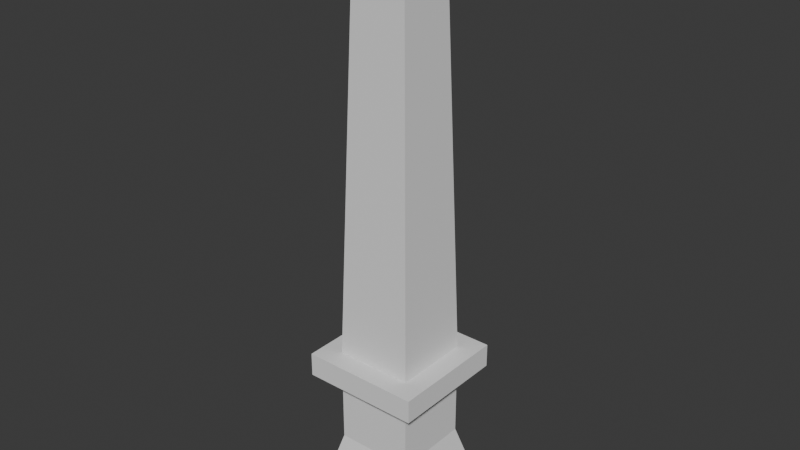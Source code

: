 # Source: ObeliskPillar.blend  (saved by Blender 4.0.36; exported with 4.5.12 LTS)
import bpy
from mathutils import Matrix  # noqa: F401  (used for matrix-valued properties, if any)

bpy.ops.wm.read_factory_settings(use_empty=True)
scene = bpy.context.scene
scene.name = 'Scene'

# ---- collections
col_collection = bpy.data.collections.new('Collection'); scene.collection.children.link(col_collection)

# ---- world
world_world = bpy.data.worlds.new('World'); scene.world = world_world
world_world.use_nodes = True; world_world.node_tree.nodes.clear()
_N = world_world.node_tree.nodes; _L = world_world.node_tree.links
n0 = _N.new('ShaderNodeOutputWorld'); n0.name = 'World Output'; n0.location = (300, 300)
n1 = _N.new('ShaderNodeBackground'); n1.name = 'Background'; n1.location = (10, 300)
n1.inputs[0].default_value = (0.05088, 0.05088, 0.05088, 1.0)
_L.new(n1.outputs[0], n0.inputs[0])
n0.is_active_output = True
world_world.color = (0.05088, 0.05088, 0.05088)
world_world.use_sun_shadow = False
world_world.sun_shadow_jitter_overblur = 0.0

# ---- meshes
me_cube = bpy.data.meshes.new('Cube')
me_cube.from_pydata([(-1.662, -1.662, 0.0), (-1.156, -1.156, 4.107), (-1.662, 1.662, 0.0), (-1.156, 1.156, 4.107), (1.662, -1.662, 0.0), (1.156, -1.156, 4.107), (1.662, 1.662, 0.0), (1.156, 1.156, 4.107), (-1.156, -1.156, 1.917), (-1.156, 1.156, 1.917), (1.156, 1.156, 1.917), (1.156, -1.156, 1.917), (-1.156, -1.156, 4.808), (-1.156, 1.156, 4.808), (1.156, -1.156, 4.808), (1.156, 1.156, 4.808), (-1.76, -1.76, 4.107), (-1.76, 1.76, 4.107), (1.76, 1.76, 4.107), (1.76, -1.76, 4.107), (-1.76, -1.76, 4.808), (-1.76, 1.76, 4.808), (1.76, 1.76, 4.808), (1.76, -1.76, 4.808), (-0.828, -0.828, 15.44), (-0.828, 0.828, 15.44), (0.828, -0.828, 15.44), (0.828, 0.828, 15.44), (0.0, 0.0, 17.5)], [], [(8, 1, 3, 9), (9, 3, 7, 10), (10, 7, 5, 11), (11, 5, 1, 8), (6, 10, 11, 4), (4, 11, 8, 0), (2, 9, 10, 6), (0, 8, 9, 2), (12, 13, 21, 20), (1, 5, 19, 16), (15, 14, 23, 22), (3, 1, 16, 17), (17, 16, 20, 21), (16, 19, 23, 20), (18, 17, 21, 22), (19, 18, 22, 23), (7, 3, 17, 18), (14, 12, 20, 23), (13, 15, 22, 21), (5, 7, 18, 19), (14, 15, 27, 26), (13, 12, 24, 25), (12, 14, 26, 24), (15, 13, 25, 27), (26, 27, 28), (25, 24, 28), (24, 26, 28), (27, 25, 28)])
_uv = me_cube.uv_layers.new(name='UVMap')
_uv.uv.foreach_set('vector', [0.5, 0.0, 0.625, 0.0, 0.625, 0.25, 0.5, 0.25, 0.5, 0.25, 0.625, 0.25, 0.625, 0.5, 0.5, 0.5, 0.5, 0.5, 0.625, 0.5, 0.625, 0.75, 0.5, 0.75, 0.5, 0.75, 0.625, 0.75, 0.625, 1.0, 0.5, 1.0, 0.375, 0.5, 0.5, 0.5, 0.5, 0.75, 0.375, 0.75, 0.375, 0.75, 0.5, 0.75, 0.5, 1.0, 0.375, 1.0, 0.375, 0.25, 0.5, 0.25, 0.5, 0.5, 0.375, 0.5, 0.375, 0.0, 0.5, 0.0, 0.5, 0.25, 0.375, 0.25, 0.0, 0.0, 0.0, 0.0, 0.0, 0.0, 0.0, 0.0, 0.625, 1.0, 0.625, 0.75, 0.625, 0.75, 0.625, 1.0, 0.0, 0.0, 0.0, 0.0, 0.0, 0.0, 0.0, 0.0, 0.625, 0.25, 0.625, 0.0, 0.625, 0.0, 0.625, 0.25, 0.625, 0.25, 0.625, 0.0, 0.625, 0.0, 0.625, 0.25, 0.625, 1.0, 0.625, 0.75, 0.625, 0.75, 0.625, 1.0, 0.625, 0.5, 0.625, 0.25, 0.625, 0.25, 0.625, 0.5, 0.625, 0.75, 0.625, 0.5, 0.625, 0.5, 0.625, 0.75, 0.625, 0.5, 0.625, 0.25, 0.625, 0.25, 0.625, 0.5, 0.0, 0.0, 0.0, 0.0, 0.0, 0.0, 0.0, 0.0, 0.0, 0.0, 0.0, 0.0, 0.0, 0.0, 0.0, 0.0, 0.625, 0.75, 0.625, 0.5, 0.625, 0.5, 0.625, 0.75, 0.0, 0.0, 0.0, 0.0, 0.0, 0.0, 0.0, 0.0, 0.0, 0.0, 0.0, 0.0, 0.0, 0.0, 0.0, 0.0, 0.0, 0.0, 0.0, 0.0, 0.0, 0.0, 0.0, 0.0, 0.0, 0.0, 0.0, 0.0, 0.0, 0.0, 0.0, 0.0, 0.0, 0.0, 0.0, 0.0, 0.0, 0.0, 0.0, 0.0, 0.0, 0.0, 0.0, 0.0, 0.0, 0.0, 0.0, 0.0, 0.0, 0.0, 0.0, 0.0, 0.0, 0.0, 0.0, 0.0])
me_cube.update()

# ---- objects
ob_cube = bpy.data.objects.new('Cube', me_cube)

# ---- transforms, parenting, visibility, modifiers, constraints
ob_cube.location = (0.0, 0.0, 0.0)

# ---- collection membership
col_collection.objects.link(ob_cube)

# ---- scene / render settings (as saved in the file)
scene.frame_start = 1; scene.frame_end = 250; scene.frame_set(1)
scene.render.engine = 'BLENDER_EEVEE_NEXT'
scene.cycles.sampling_pattern = 'TABULATED_SOBOL'
bpy.context.view_layer.update()

# ---- added for rendering (the .blend has no active camera and no usable light): camera, sun
cam_auto = bpy.data.cameras.new('AutoCamera')
cam_auto.lens = 50.0
cam_auto.sensor_width = 36.0
cam_auto.clip_end = 1000.0
ob_auto_camera = bpy.data.objects.new('AutoCamera', cam_auto)
scene.collection.objects.link(ob_auto_camera)
ob_auto_camera.location = (16.8321, -20.1985, 22.2147)
ob_auto_camera.rotation_euler = (1.09748, -7.21219e-08, 0.694738)
scene.camera = ob_auto_camera
light_auto_sun = bpy.data.lights.new('AutoSun', 'SUN')
light_auto_sun.energy = 3.0
light_auto_sun.angle = 0.0523599
ob_auto_sun = bpy.data.objects.new('AutoSun', light_auto_sun)
scene.collection.objects.link(ob_auto_sun)
ob_auto_sun.rotation_euler = (0.872665, 0.174533, 0.523599)
bpy.context.view_layer.update()
